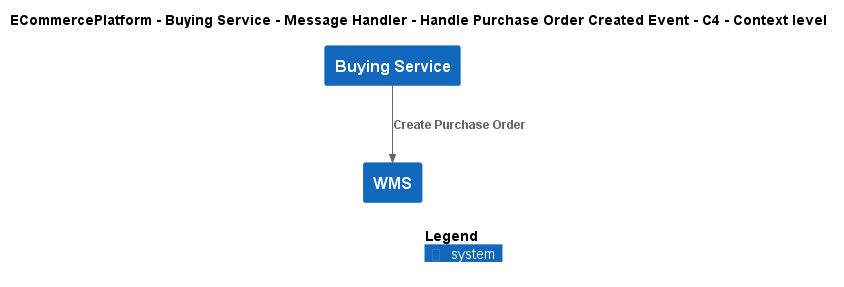

The diagram above was rendered by PlantUML. Its source (embedded in the PNG):
@startuml
!include ..\..\..\..\..\..\..\.c4s\C4_Context.puml

AddElementTag("c4interflow:lifecycle:new", $bgColor=green, $fontColor=#ffffff, $borderColor=green, $shadowing="False")
AddElementTag("c4interflow:lifecycle:changed", $bgColor=orange, $fontColor=#ffffff, $borderColor=orange, $shadowing="False")
AddElementTag("c4interflow:lifecycle:removed", $bgColor=red, $fontColor=#ffffff, $borderColor=red, $shadowing="False")

AddRelTag("c4interflow:lifecycle:new", $textColor=green, $lineColor=green)
AddRelTag("c4interflow:lifecycle:changed", $textColor=orange, $lineColor=orange)
AddRelTag("c4interflow:lifecycle:removed", $textColor=red, $lineColor=red)

SHOW_PERSON_PORTRAIT()
LAYOUT_TOP_DOWN()

skinparam linetype polyline

title ECommercePlatform - Buying Service - Message Handler - Handle Purchase Order Created Event - C4 - Context level

System(ECommercePlatform.SoftwareSystems.BuyingService, "Buying Service", "")
System(ECommercePlatform.SoftwareSystems.WMS, "WMS", "")

Rel(ECommercePlatform.SoftwareSystems.BuyingService, ECommercePlatform.SoftwareSystems.WMS, "Create Purchase Order")


SHOW_LEGEND()
@enduml